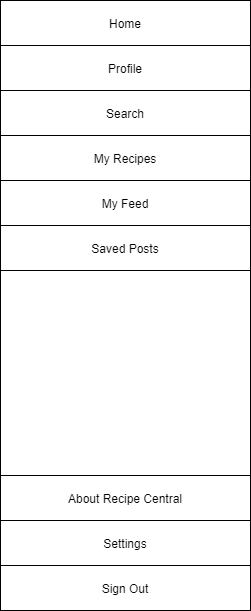

The diagram above was exported from draw.io. Its source (the exported page's mxGraphModel, read from the mxfile embedded in the PNG):
<mxGraphModel dx="2271" dy="778" grid="1" gridSize="10" guides="1" tooltips="1" connect="1" arrows="1" fold="1" page="1" pageScale="1" pageWidth="850" pageHeight="1100" math="0" shadow="0">
  <root>
    <mxCell id="0" />
    <mxCell id="1" parent="0" />
    <mxCell id="2" value="" style="rounded=0;whiteSpace=wrap;html=1;fillColor=#FFFFFF;" vertex="1" parent="1">
      <mxGeometry x="560" y="85" width="250" height="605" as="geometry" />
    </mxCell>
    <mxCell id="3" value="profile" style="text;html=1;strokeColor=none;fillColor=none;align=center;verticalAlign=middle;whiteSpace=wrap;rounded=0;" vertex="1" parent="1">
      <mxGeometry x="625" y="100" width="40" height="20" as="geometry" />
    </mxCell>
    <mxCell id="4" value="my recipies" style="text;html=1;strokeColor=none;fillColor=none;align=center;verticalAlign=middle;whiteSpace=wrap;rounded=0;" vertex="1" parent="1">
      <mxGeometry x="600" y="130" width="90" height="20" as="geometry" />
    </mxCell>
    <mxCell id="5" value="my feed&lt;span style=&quot;color: rgba(0 , 0 , 0 , 0) ; font-family: monospace ; font-size: 0px&quot;&gt;%3CmxGraphModel%3E%3Croot%3E%3CmxCell%20id%3D%220%22%2F%3E%3CmxCell%20id%3D%221%22%20parent%3D%220%22%2F%3E%3CmxCell%20id%3D%222%22%20value%3D%22my%20recipies%22%20style%3D%22text%3Bhtml%3D1%3BstrokeColor%3Dnone%3BfillColor%3Dnone%3Balign%3Dcenter%3BverticalAlign%3Dmiddle%3BwhiteSpace%3Dwrap%3Brounded%3D0%3B%22%20vertex%3D%221%22%20parent%3D%221%22%3E%3CmxGeometry%20x%3D%22600%22%20y%3D%22130%22%20width%3D%2290%22%20height%3D%2220%22%20as%3D%22geometry%22%2F%3E%3C%2FmxCell%3E%3C%2Froot%3E%3C%2FmxGraphModel%3E&lt;/span&gt;" style="text;html=1;strokeColor=none;fillColor=none;align=center;verticalAlign=middle;whiteSpace=wrap;rounded=0;" vertex="1" parent="1">
      <mxGeometry x="600" y="160" width="90" height="20" as="geometry" />
    </mxCell>
    <mxCell id="6" value="saved posts" style="text;html=1;strokeColor=none;fillColor=none;align=center;verticalAlign=middle;whiteSpace=wrap;rounded=0;" vertex="1" parent="1">
      <mxGeometry x="600" y="190" width="90" height="20" as="geometry" />
    </mxCell>
    <mxCell id="7" value="Home" style="rounded=0;whiteSpace=wrap;html=1;" vertex="1" parent="1">
      <mxGeometry x="560" y="85" width="250" height="45" as="geometry" />
    </mxCell>
    <mxCell id="8" value="Profile" style="rounded=0;whiteSpace=wrap;html=1;" vertex="1" parent="1">
      <mxGeometry x="560" y="130" width="250" height="45" as="geometry" />
    </mxCell>
    <mxCell id="9" value="My Recipes" style="rounded=0;whiteSpace=wrap;html=1;" vertex="1" parent="1">
      <mxGeometry x="560" y="220" width="250" height="45" as="geometry" />
    </mxCell>
    <mxCell id="10" value="My Feed" style="rounded=0;whiteSpace=wrap;html=1;" vertex="1" parent="1">
      <mxGeometry x="560" y="265" width="250" height="45" as="geometry" />
    </mxCell>
    <mxCell id="11" value="Saved Posts" style="rounded=0;whiteSpace=wrap;html=1;" vertex="1" parent="1">
      <mxGeometry x="560" y="310" width="250" height="45" as="geometry" />
    </mxCell>
    <mxCell id="12" value="About Recipe Central" style="rounded=0;whiteSpace=wrap;html=1;" vertex="1" parent="1">
      <mxGeometry x="560" y="560" width="250" height="45" as="geometry" />
    </mxCell>
    <mxCell id="13" value="Settings" style="rounded=0;whiteSpace=wrap;html=1;" vertex="1" parent="1">
      <mxGeometry x="560" y="605" width="250" height="45" as="geometry" />
    </mxCell>
    <mxCell id="14" value="Search" style="rounded=0;whiteSpace=wrap;html=1;" vertex="1" parent="1">
      <mxGeometry x="560" y="175" width="250" height="45" as="geometry" />
    </mxCell>
    <mxCell id="15" value="Sign Out" style="rounded=0;whiteSpace=wrap;html=1;" vertex="1" parent="1">
      <mxGeometry x="560" y="650" width="250" height="45" as="geometry" />
    </mxCell>
  </root>
</mxGraphModel>